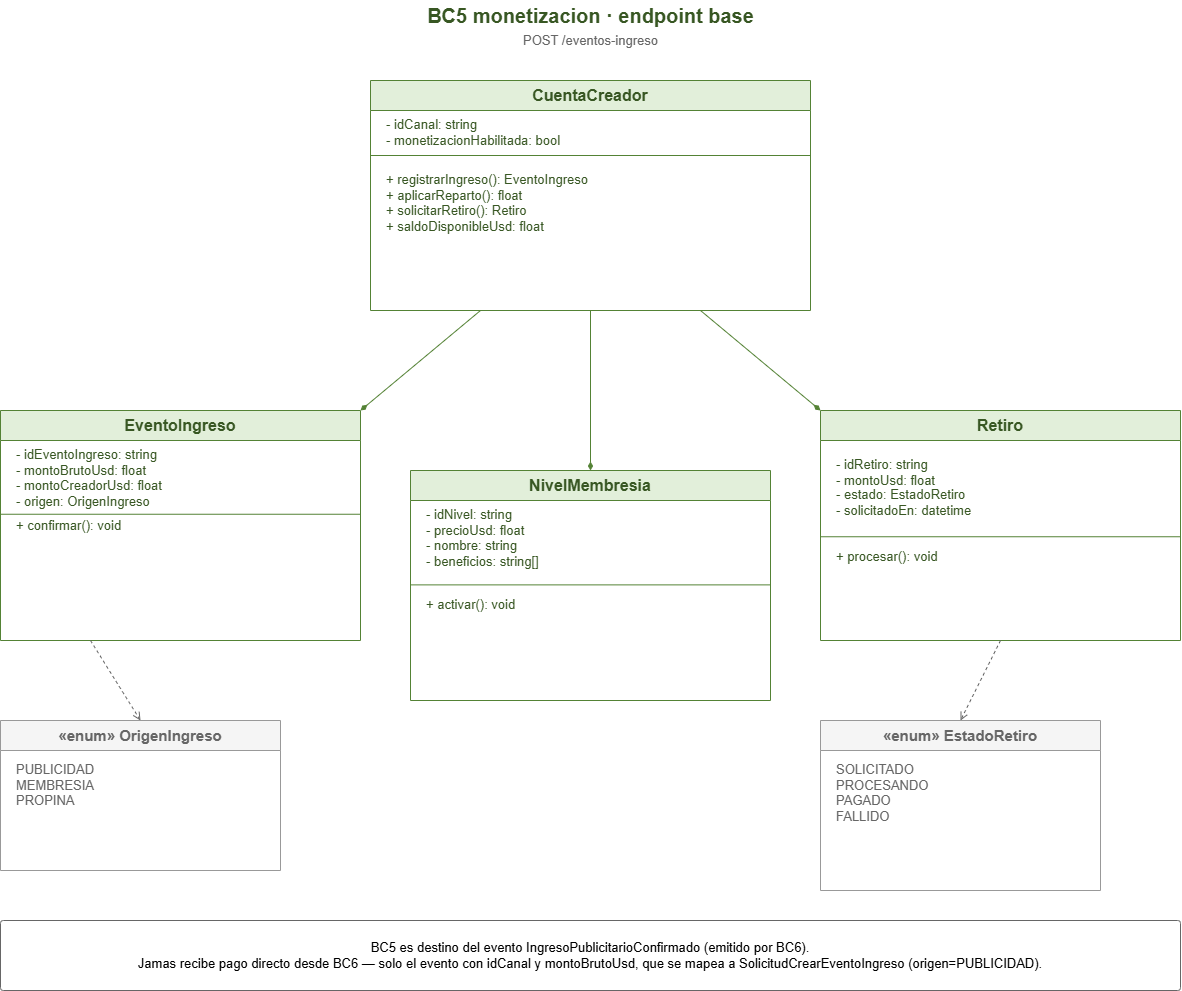

The diagram above was exported from draw.io. Its source (the exported page's mxGraphModel, read from the mxfile embedded in the PNG):
<mxGraphModel dx="1168" dy="714" grid="1" gridSize="10" guides="1" tooltips="1" connect="1" arrows="1" fold="1" page="1" pageScale="1" pageWidth="1300" pageHeight="1500" math="0" shadow="0">
  <root>
    <mxCell id="0" />
    <mxCell id="1" parent="0" />
    <mxCell id="title" parent="1" style="text;html=1;align=center;verticalAlign=middle;fontSize=20;fontStyle=1;fontColor=#385723;" value="BC5 monetizacion · endpoint base" vertex="1">
      <mxGeometry height="30" width="600" x="350" y="10" as="geometry" />
    </mxCell>
    <mxCell id="subtitle" parent="1" style="text;html=1;align=center;verticalAlign=middle;fontSize=13;fontColor=#666666;" value="POST /eventos-ingreso" vertex="1">
      <mxGeometry height="20" width="600" x="350" y="40" as="geometry" />
    </mxCell>
    <mxCell id="cuentaCreador" parent="1" style="swimlane;whiteSpace=wrap;html=1;startSize=30;fillColor=#e2efda;strokeColor=#548235;fontStyle=1;fontSize=16;align=center;fontColor=#385723;" value="CuentaCreador" vertex="1">
      <mxGeometry height="230" width="440" x="430" y="90" as="geometry" />
    </mxCell>
    <mxCell id="cc_attrs" parent="cuentaCreador" style="text;html=1;align=left;verticalAlign=top;fontSize=13;fontColor=#385723;spacingLeft=14;" value="- idCanal: string&#10;- monetizacionHabilitada: bool" vertex="1">
      <mxGeometry height="45" width="440" y="30" as="geometry" />
    </mxCell>
    <mxCell id="cc_div" edge="1" parent="cuentaCreador" style="endArrow=none;html=1;strokeColor=#548235;">
      <mxGeometry relative="1" as="geometry">
        <mxPoint y="75" as="sourcePoint" />
        <mxPoint x="440" y="75" as="targetPoint" />
      </mxGeometry>
    </mxCell>
    <mxCell id="cc_methods" parent="cuentaCreador" style="text;html=1;align=left;verticalAlign=top;fontSize=13;fontColor=#385723;spacingLeft=14;" value="+ registrarIngreso(): EventoIngreso&#10;+ aplicarReparto(): float&#10;+ solicitarRetiro(): Retiro&#10;+ saldoDisponibleUsd: float" vertex="1">
      <mxGeometry height="100" width="440" y="85" as="geometry" />
    </mxCell>
    <mxCell id="eventoIngreso" parent="1" style="swimlane;whiteSpace=wrap;html=1;startSize=30;fillColor=#e2efda;strokeColor=#548235;fontStyle=1;fontSize=16;align=center;fontColor=#385723;" value="EventoIngreso" vertex="1">
      <mxGeometry height="230" width="360" x="60" y="420" as="geometry" />
    </mxCell>
    <mxCell id="ei_attrs" parent="eventoIngreso" style="text;html=1;align=left;verticalAlign=top;fontSize=13;fontColor=#385723;spacingLeft=14;" value="- idEventoIngreso: string&lt;br&gt;- montoBrutoUsd: float&lt;div&gt;- montoCreadorUsd: float&lt;br&gt;- origen: OrigenIngreso&lt;/div&gt;" vertex="1">
      <mxGeometry height="80" width="360" y="30" as="geometry" />
    </mxCell>
    <mxCell id="ei_div" edge="1" parent="eventoIngreso" source="ei_methods" style="endArrow=none;html=1;strokeColor=#548235;exitX=0;exitY=0.25;exitDx=0;exitDy=0;entryX=1;entryY=0.25;entryDx=0;entryDy=0;" target="ei_methods">
      <mxGeometry relative="1" as="geometry">
        <Array as="points" />
        <mxPoint y="75" as="sourcePoint" />
        <mxPoint x="360" y="75" as="targetPoint" />
      </mxGeometry>
    </mxCell>
    <mxCell id="ei_methods" parent="eventoIngreso" style="text;html=1;align=left;verticalAlign=top;fontSize=13;fontColor=#385723;spacingLeft=14;" value="&lt;br&gt;+ confirmar(): void" vertex="1">
      <mxGeometry height="75" width="360" y="85" as="geometry" />
    </mxCell>
    <mxCell id="nivelMembresia" parent="1" style="swimlane;whiteSpace=wrap;html=1;startSize=30;fillColor=#e2efda;strokeColor=#548235;fontStyle=1;fontSize=16;align=center;fontColor=#385723;" value="NivelMembresia" vertex="1">
      <mxGeometry height="230" width="360" x="470" y="480" as="geometry" />
    </mxCell>
    <mxCell id="nm_attrs" parent="nivelMembresia" style="text;html=1;align=left;verticalAlign=top;fontSize=13;fontColor=#385723;spacingLeft=14;" value="- idNivel: string&lt;br&gt;- precioUsd: float&lt;div&gt;- nombre: string&lt;br&gt;- beneficios: string[]&lt;br&gt;&lt;/div&gt;" vertex="1">
      <mxGeometry height="90" width="360" y="30" as="geometry" />
    </mxCell>
    <mxCell id="nm_div" edge="1" parent="nivelMembresia" style="endArrow=none;html=1;strokeColor=#548235;">
      <mxGeometry relative="1" as="geometry">
        <mxPoint y="114.38" as="sourcePoint" />
        <mxPoint x="360" y="114.38" as="targetPoint" />
      </mxGeometry>
    </mxCell>
    <mxCell id="nm_methods" parent="nivelMembresia" style="text;html=1;align=left;verticalAlign=top;fontSize=13;fontColor=#385723;spacingLeft=14;" value="+ activar(): void" vertex="1">
      <mxGeometry height="75" width="360" y="120" as="geometry" />
    </mxCell>
    <mxCell id="retiro" parent="1" style="swimlane;whiteSpace=wrap;html=1;startSize=30;fillColor=#e2efda;strokeColor=#548235;fontStyle=1;fontSize=16;align=center;fontColor=#385723;" value="Retiro" vertex="1">
      <mxGeometry height="230" width="360" x="880" y="420" as="geometry" />
    </mxCell>
    <mxCell id="re_div" edge="1" parent="retiro" source="re_attrs" style="endArrow=none;html=1;strokeColor=#548235;">
      <mxGeometry relative="1" as="geometry">
        <mxPoint y="75" as="sourcePoint" />
        <mxPoint x="360" y="75" as="targetPoint" />
      </mxGeometry>
    </mxCell>
    <mxCell id="re_methods" parent="retiro" style="text;html=1;align=left;verticalAlign=top;fontSize=13;fontColor=#385723;spacingLeft=14;" value="- estado: EstadoRetiro&lt;br&gt;- solicitadoEn: datetime&lt;div&gt;&lt;br&gt;&lt;/div&gt;&lt;div&gt;&lt;br&gt;+ procesar(): void&lt;/div&gt;" vertex="1">
      <mxGeometry height="75" width="360" y="70" as="geometry" />
    </mxCell>
    <mxCell id="re_attrs" parent="retiro" style="text;html=1;align=left;verticalAlign=top;fontSize=13;fontColor=#385723;spacingLeft=14;" value="- idRetiro: string&#10;- montoUsd: float" vertex="1">
      <mxGeometry height="45" width="360" y="40" as="geometry" />
    </mxCell>
    <mxCell id="ZEcNq8KCexqhXEJG45CM-3" edge="1" parent="retiro" source="re_methods" style="endArrow=none;html=1;strokeColor=#548235;exitX=0;exitY=0.75;exitDx=0;exitDy=0;entryX=1;entryY=0.75;entryDx=0;entryDy=0;" target="re_methods">
      <mxGeometry relative="1" as="geometry">
        <mxPoint x="-20" y="170" as="sourcePoint" />
        <mxPoint x="340" y="170" as="targetPoint" />
      </mxGeometry>
    </mxCell>
    <mxCell id="enumOrigen" parent="1" style="swimlane;whiteSpace=wrap;html=1;startSize=30;fillColor=#f5f5f5;strokeColor=#999999;fontStyle=1;fontSize=15;align=center;fontColor=#666666;" value="«enum» OrigenIngreso" vertex="1">
      <mxGeometry height="150" width="280" x="60" y="730" as="geometry" />
    </mxCell>
    <mxCell id="enumOrigen_vals" parent="enumOrigen" style="text;html=1;align=left;verticalAlign=top;fontSize=13;fontColor=#666666;spacingLeft=14;" value="PUBLICIDAD&#10;MEMBRESIA&#10;PROPINA" vertex="1">
      <mxGeometry height="100" width="280" y="35" as="geometry" />
    </mxCell>
    <mxCell id="enumEstado" parent="1" style="swimlane;whiteSpace=wrap;html=1;startSize=30;fillColor=#f5f5f5;strokeColor=#999999;fontStyle=1;fontSize=15;align=center;fontColor=#666666;" value="«enum» EstadoRetiro" vertex="1">
      <mxGeometry height="170" width="280" x="880" y="730" as="geometry" />
    </mxCell>
    <mxCell id="enumEstado_vals" parent="enumEstado" style="text;html=1;align=left;verticalAlign=top;fontSize=13;fontColor=#666666;spacingLeft=14;" value="SOLICITADO&#10;PROCESANDO&#10;PAGADO&#10;FALLIDO" vertex="1">
      <mxGeometry height="120" width="280" y="35" as="geometry" />
    </mxCell>
    <mxCell id="assoc1" edge="1" parent="1" source="cuentaCreador" style="endArrow=diamondThin;startArrow=none;html=1;endFill=1;strokeColor=#548235;rounded=0;exitX=0.25;exitY=1;exitDx=0;exitDy=0;entryX=1;entryY=0;entryDx=0;entryDy=0;" target="eventoIngreso" value="">
      <mxGeometry relative="1" as="geometry" />
    </mxCell>
    <mxCell id="assoc2" edge="1" parent="1" source="cuentaCreador" style="endArrow=diamondThin;startArrow=none;html=1;endFill=1;strokeColor=#548235;rounded=0;exitX=0.5;exitY=1;exitDx=0;exitDy=0;entryX=0.5;entryY=0;entryDx=0;entryDy=0;" target="nivelMembresia" value="">
      <mxGeometry relative="1" as="geometry" />
    </mxCell>
    <mxCell id="assoc3" edge="1" parent="1" source="cuentaCreador" style="endArrow=diamondThin;startArrow=none;html=1;endFill=1;strokeColor=#548235;rounded=0;exitX=0.75;exitY=1;exitDx=0;exitDy=0;entryX=0;entryY=0;entryDx=0;entryDy=0;" target="retiro" value="">
      <mxGeometry relative="1" as="geometry" />
    </mxCell>
    <mxCell id="dep1" edge="1" parent="1" source="eventoIngreso" style="endArrow=open;startArrow=none;dashed=1;html=1;strokeColor=#666666;exitX=0.25;exitY=1;exitDx=0;exitDy=0;entryX=0.5;entryY=0;entryDx=0;entryDy=0;" target="enumOrigen" value="">
      <mxGeometry relative="1" as="geometry" />
    </mxCell>
    <mxCell id="dep2" edge="1" parent="1" source="retiro" style="endArrow=open;startArrow=none;dashed=1;html=1;strokeColor=#666666;exitX=0.5;exitY=1;exitDx=0;exitDy=0;entryX=0.5;entryY=0;entryDx=0;entryDy=0;" target="enumEstado" value="">
      <mxGeometry relative="1" as="geometry" />
    </mxCell>
    <mxCell id="noteframe" parent="1" style="rounded=1;whiteSpace=wrap;html=1;fillColor=#ffffff;strokeColor=#666666;fontSize=13;align=center;verticalAlign=middle;arcSize=4;" value="BC5 es destino del evento IngresoPublicitarioConfirmado (emitido por BC6).&#10;Jamas recibe pago directo desde BC6 — solo el evento con idCanal y montoBrutoUsd, que se mapea a SolicitudCrearEventoIngreso (origen=PUBLICIDAD)." vertex="1">
      <mxGeometry height="70" width="1180" x="60" y="930" as="geometry" />
    </mxCell>
  </root>
</mxGraphModel>